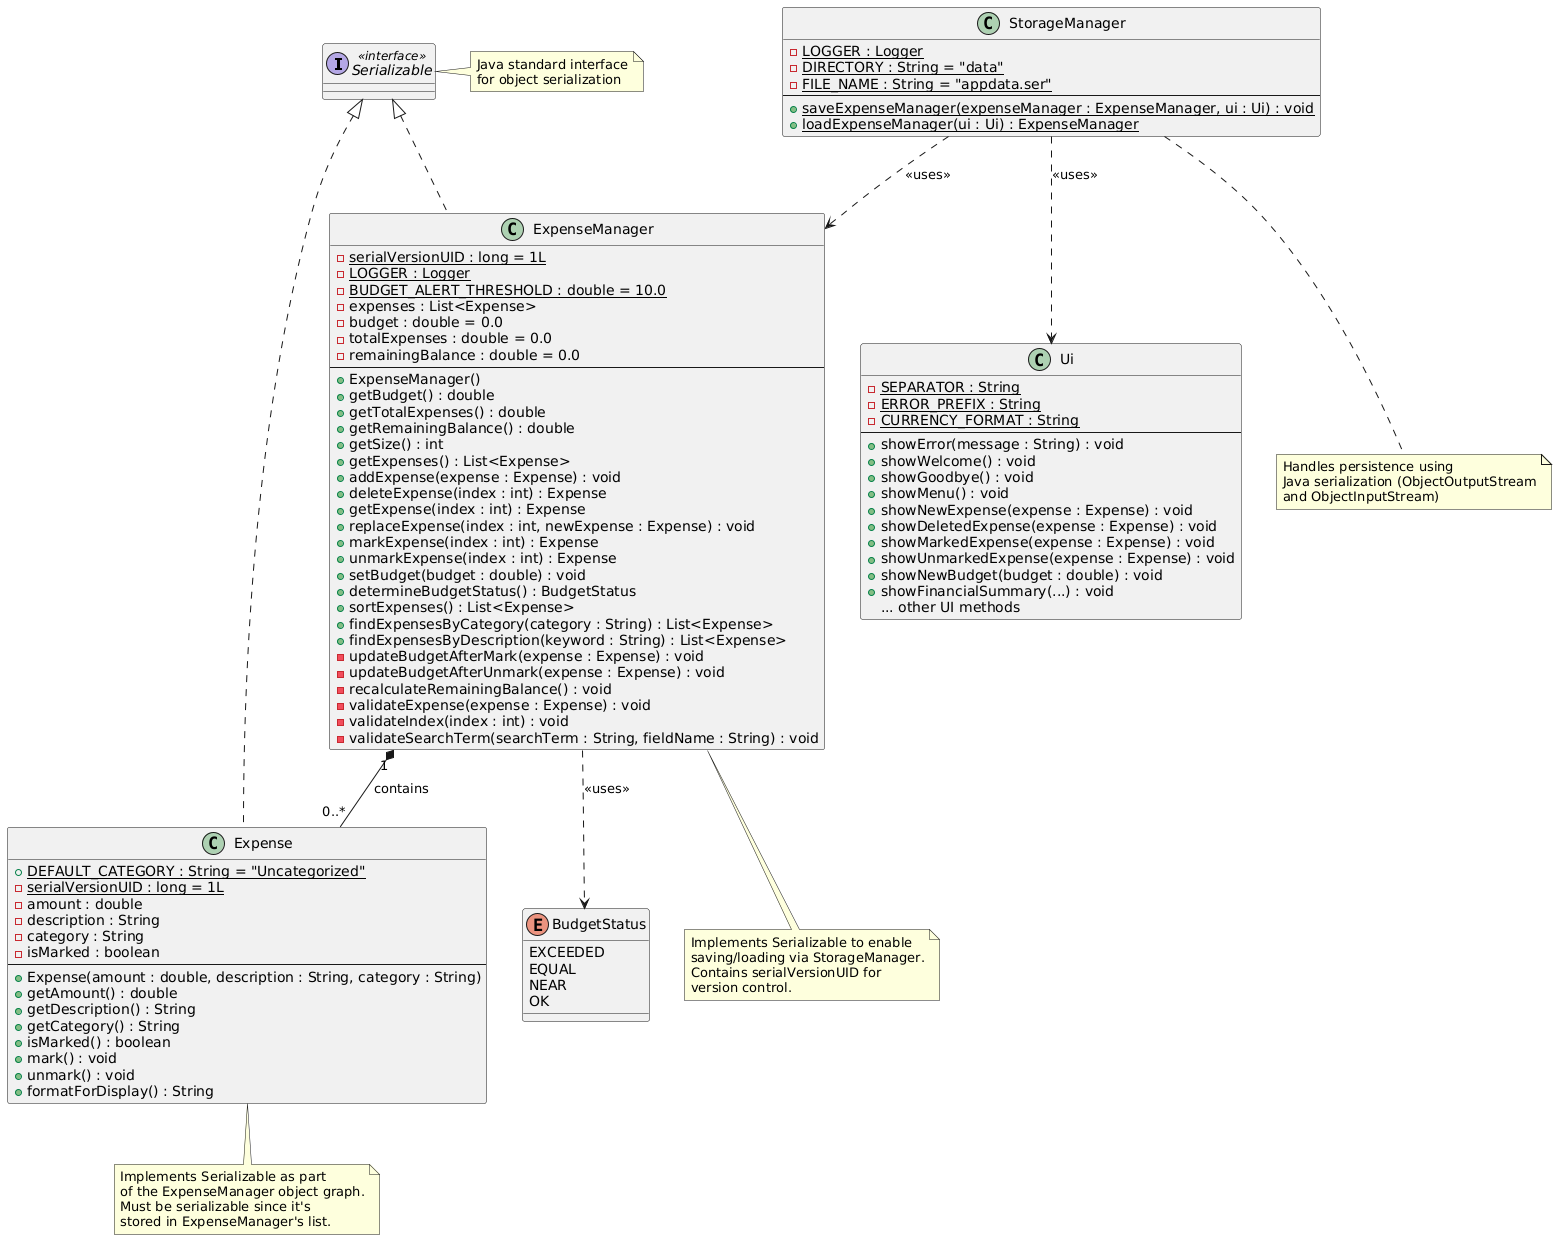

The diagram above was rendered by PlantUML. Its source (embedded in the PNG):
@startuml
interface Serializable <<interface>> {
}

class StorageManager {
  - {static} LOGGER : Logger
  - {static} DIRECTORY : String = "data"
  - {static} FILE_NAME : String = "appdata.ser"
  --
  + {static} saveExpenseManager(expenseManager : ExpenseManager, ui : Ui) : void
  + {static} loadExpenseManager(ui : Ui) : ExpenseManager
}

class ExpenseManager implements Serializable {
  - {static} serialVersionUID : long = 1L
  - {static} LOGGER : Logger
  - {static} BUDGET_ALERT_THRESHOLD : double = 10.0
  - expenses : List<Expense>
  - budget : double = 0.0
  - totalExpenses : double = 0.0
  - remainingBalance : double = 0.0
  --
  + ExpenseManager()
  + getBudget() : double
  + getTotalExpenses() : double
  + getRemainingBalance() : double
  + getSize() : int
  + getExpenses() : List<Expense>
  + addExpense(expense : Expense) : void
  + deleteExpense(index : int) : Expense
  + getExpense(index : int) : Expense
  + replaceExpense(index : int, newExpense : Expense) : void
  + markExpense(index : int) : Expense
  + unmarkExpense(index : int) : Expense
  + setBudget(budget : double) : void
  + determineBudgetStatus() : BudgetStatus
  + sortExpenses() : List<Expense>
  + findExpensesByCategory(category : String) : List<Expense>
  + findExpensesByDescription(keyword : String) : List<Expense>
  - updateBudgetAfterMark(expense : Expense) : void
  - updateBudgetAfterUnmark(expense : Expense) : void
  - recalculateRemainingBalance() : void
  - validateExpense(expense : Expense) : void
  - validateIndex(index : int) : void
  - validateSearchTerm(searchTerm : String, fieldName : String) : void
}

class Expense implements Serializable {
  + {static} DEFAULT_CATEGORY : String = "Uncategorized"
  - {static} serialVersionUID : long = 1L
  - amount : double
  - description : String
  - category : String
  - isMarked : boolean
  --
  + Expense(amount : double, description : String, category : String)
  + getAmount() : double
  + getDescription() : String
  + getCategory() : String
  + isMarked() : boolean
  + mark() : void
  + unmark() : void
  + formatForDisplay() : String
}

class Ui {
  - {static} SEPARATOR : String
  - {static} ERROR_PREFIX : String
  - {static} CURRENCY_FORMAT : String
  --
  + showError(message : String) : void
  + showWelcome() : void
  + showGoodbye() : void
  + showMenu() : void
  + showNewExpense(expense : Expense) : void
  + showDeletedExpense(expense : Expense) : void
  + showMarkedExpense(expense : Expense) : void
  + showUnmarkedExpense(expense : Expense) : void
  + showNewBudget(budget : double) : void
  + showFinancialSummary(...) : void
  {method} ... other UI methods
}

enum BudgetStatus {
  EXCEEDED
  EQUAL
  NEAR
  OK
}

StorageManager ..> ExpenseManager : <<uses>>
StorageManager ..> Ui : <<uses>>
ExpenseManager "1" *-- "0..*" Expense : contains
ExpenseManager ..> BudgetStatus : <<uses>>

note right of Serializable
  Java standard interface
  for object serialization
end note

note bottom of StorageManager
  Handles persistence using
  Java serialization (ObjectOutputStream
  and ObjectInputStream)
end note

note bottom of ExpenseManager
  Implements Serializable to enable
  saving/loading via StorageManager.
  Contains serialVersionUID for
  version control.
end note

note bottom of Expense
  Implements Serializable as part
  of the ExpenseManager object graph.
  Must be serializable since it's
  stored in ExpenseManager's list.
end note
@enduml